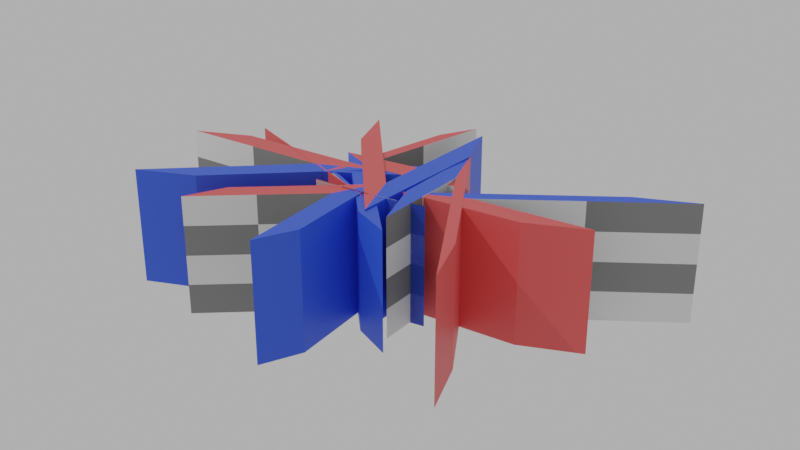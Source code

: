 # Source: crowd.blend  (saved by Blender 2.93.20; exported with 4.5.12 LTS)
import bpy
from mathutils import Matrix  # noqa: F401  (used for matrix-valued properties, if any)

bpy.ops.wm.read_factory_settings(use_empty=True)
scene = bpy.context.scene
scene.name = 'Scene'

# ---- collections
col_collection = bpy.data.collections.new('Collection'); scene.collection.children.link(col_collection)
col_wrapanime = bpy.data.collections.new('WrapAnime'); scene.collection.children.link(col_wrapanime)

# ---- materials (node trees are filled in below, after node groups)
mat_material = bpy.data.materials.new('Material')
mat_material.use_transparent_shadow = False
mat_material_001 = bpy.data.materials.new('Material.001')
mat_material_001.use_transparent_shadow = False
mat_check = bpy.data.materials.new('Check')
mat_check.use_transparent_shadow = False

# ---- material node trees
mat_material.use_nodes = True; mat_material.node_tree.nodes.clear()
_N = mat_material.node_tree.nodes; _L = mat_material.node_tree.links
n0 = _N.new('ShaderNodeBsdfPrincipled'); n0.name = 'Principled BSDF'; n0.location = (10, 300)
n0.distribution = 'GGX'
n0.subsurface_method = 'BURLEY'
n0.inputs[0].default_value = (0.03207, 0.1002, 0.8, 1.0)
n0.inputs[3].default_value = 1.45
n0.inputs[27].default_value = (0.0, 0.0, 0.0, 1.0)
n0.inputs[28].default_value = 1.0
n1 = _N.new('ShaderNodeOutputMaterial'); n1.name = 'Material Output'; n1.location = (300, 300)
_L.new(n0.outputs[0], n1.inputs[0])
n1.is_active_output = True
mat_material_001.use_nodes = True; mat_material_001.node_tree.nodes.clear()
_N = mat_material_001.node_tree.nodes; _L = mat_material_001.node_tree.links
n0 = _N.new('ShaderNodeBsdfPrincipled'); n0.name = 'Principled BSDF'; n0.location = (10, 300)
n0.distribution = 'GGX'
n0.subsurface_method = 'BURLEY'
n0.inputs[0].default_value = (0.8, 0.09369, 0.09369, 1.0)
n0.inputs[3].default_value = 1.45
n0.inputs[27].default_value = (0.0, 0.0, 0.0, 1.0)
n0.inputs[28].default_value = 1.0
n1 = _N.new('ShaderNodeOutputMaterial'); n1.name = 'Material Output'; n1.location = (300, 300)
_L.new(n0.outputs[0], n1.inputs[0])
n1.is_active_output = True
mat_check.use_nodes = True; mat_check.node_tree.nodes.clear()
_N = mat_check.node_tree.nodes; _L = mat_check.node_tree.links
n0 = _N.new('ShaderNodeBsdfPrincipled'); n0.name = 'Principled BSDF'; n0.location = (10, 300)
n0.distribution = 'GGX'
n0.subsurface_method = 'BURLEY'
n0.inputs[3].default_value = 1.45
n0.inputs[27].default_value = (0.0, 0.0, 0.0, 1.0)
n0.inputs[28].default_value = 1.0
n1 = _N.new('ShaderNodeOutputMaterial'); n1.name = 'Material Output'; n1.location = (300, 300)
n2 = _N.new('ShaderNodeTexCoord'); n2.name = 'Texture Coordinate'; n2.location = (-686, 264)
n3 = _N.new('ShaderNodeTexChecker'); n3.name = 'Checker Texture'; n3.location = (-416, 294)
n3.inputs[3].default_value = 4.0
_L.new(n0.outputs[0], n1.inputs[0])
_L.new(n2.outputs[2], n3.inputs[0])
_L.new(n3.outputs[0], n0.inputs[0])
n1.is_active_output = True

# ---- world
world_world = bpy.data.worlds.new('World'); scene.world = world_world
world_world.use_nodes = True; world_world.node_tree.nodes.clear()
_N = world_world.node_tree.nodes; _L = world_world.node_tree.links
n0 = _N.new('ShaderNodeOutputWorld'); n0.name = 'World Output'; n0.location = (300, 300)
n1 = _N.new('ShaderNodeBackground'); n1.name = 'Background'; n1.location = (10, 300)
n1.inputs[0].default_value = (0.4919, 0.4919, 0.4919, 1.0)
_L.new(n1.outputs[0], n0.inputs[0])
n0.is_active_output = True
world_world.color = (0.05088, 0.05088, 0.05088)
world_world.use_sun_shadow = False
world_world.sun_shadow_jitter_overblur = 0.0

# ---- cameras
cam_camera = bpy.data.cameras.new('Camera')

# ---- lights
light_sun = bpy.data.lights.new('Sun', 'SUN')
light_sun.transmission_factor = 0.0
light_sun.energy = 1.0
light_sun.shadow_soft_size = 0.125

# ---- meshes
me_plane = bpy.data.meshes.new('Plane')
me_plane.from_pydata([(-1.0, -1.0, 0.0), (1.0, -1.0, 0.0), (-1.0, 1.0, 0.0), (1.0, 1.0, 0.0)], [], [(0, 1, 3, 2)])
_uv = me_plane.uv_layers.new(name='UVMap')
_uv.uv.foreach_set('vector', [0.0, 0.0, 1.0, 0.0, 1.0, 1.0, 0.0, 1.0])
me_plane.use_remesh_fix_poles = True
me_plane.use_remesh_preserve_attributes = False
me_plane.update()
me_cube = bpy.data.meshes.new('Cube')
me_cube.from_pydata([(-1.0, -1.0, 0.4), (-1.0, -1.0, 0.6), (-1.0, 1.0, 0.4), (-1.0, 1.0, 0.6), (1.0, -1.0, 0.4), (1.0, -1.0, 0.6), (1.0, 1.0, 0.4), (1.0, 1.0, 0.6), (0.0, 1.0, -0.1), (0.0, 1.0, 0.1), (0.0, -1.0, -0.1), (0.0, -1.0, 0.1)], [], [(0, 1, 3, 2), (8, 9, 7, 6), (6, 7, 5, 4), (10, 11, 1, 0), (8, 6, 4, 10), (9, 3, 1, 11), (7, 9, 11, 5), (2, 8, 10, 0), (4, 5, 11, 10), (2, 3, 9, 8)])
me_cube.polygons.foreach_set('material_index', [1, 0, 0, 1, 2, 1, 0, 2, 0, 1])
_uv = me_cube.uv_layers.new(name='UVMap')
_uv.uv.foreach_set('vector', [0.375, 0.0, 0.625, 0.0, 0.625, 0.25, 0.375, 0.25, 0.375, 0.375, 0.625, 0.375, 0.625, 0.5, 0.375, 0.5, 0.375, 0.5, 0.625, 0.5, 0.625, 0.75, 0.375, 0.75, 0.375, 0.875, 0.625, 0.875, 0.625, 1.0, 0.375, 1.0, 0.9943, 0.5, 0.9943, 0.9999, 9.468e-05, 0.9999, 9.456e-05, 0.5, 0.75, 0.5, 0.875, 0.5, 0.875, 0.75, 0.75, 0.75, 0.625, 0.5, 0.75, 0.5, 0.75, 0.75, 0.625, 0.75, 0.9943, 9.471e-05, 0.9943, 0.5, 9.456e-05, 0.5, 9.459e-05, 9.456e-05, 0.375, 0.75, 0.625, 0.75, 0.625, 0.875, 0.375, 0.875, 0.375, 0.25, 0.625, 0.25, 0.625, 0.375, 0.375, 0.375])
me_cube.materials.append(mat_material)
me_cube.materials.append(mat_material_001)
me_cube.materials.append(mat_check)
me_cube.use_remesh_fix_poles = True
me_cube.use_remesh_preserve_attributes = False
me_cube.update()
me_cube_001 = bpy.data.meshes.new('Cube.001')
me_cube_001.from_pydata([(14.65, 8.717, -4.099), (11.65, 5.717, -4.066), (14.65, 8.717, 3.901), (11.65, 5.717, 3.934), (9.283, 14.65, -4.099), (6.283, 11.65, -4.066), (9.283, 14.65, 3.901), (6.283, 11.65, 3.934), (4.467, 4.183, 3.983), (1.467, 1.183, 4.017), (4.467, 4.183, -4.017), (1.467, 1.183, -3.983), (3.308, 13.59, -4.022), (3.308, 10.59, -4.015), (3.308, 13.59, 3.978), (3.308, 10.59, 3.985), (-4.589, 12.31, -4.022), (-4.589, 9.308, -4.015), (-4.589, 12.31, 3.978), (-4.589, 9.308, 3.985), (-0.6401, 5.448, 3.996), (-0.6401, 2.448, 4.004), (-0.6401, 5.448, -4.004), (-0.6401, 2.448, -3.996), (-13.6, 5.713, -3.867), (-10.6, 2.713, -3.911), (-13.6, 5.713, 4.133), (-10.6, 2.713, 4.089), (-5.713, 4.396, -3.867), (-2.713, 1.396, -3.911), (-5.713, 4.396, 4.133), (-2.713, 1.396, 4.089), (-2.159, -2.445, 4.022), (0.8412, -5.445, 3.978), (-2.159, -2.445, -3.978), (0.8412, -5.445, -4.022), (12.67, 4.306, -4.022), (9.669, 4.306, -4.015), (12.67, 4.306, 3.978), (9.669, 4.306, 3.985), (4.694, 3.669, -4.022), (1.694, 3.669, -4.015), (4.694, 3.669, 3.978), (1.694, 3.669, 3.985), (1.181, 3.987, 3.996), (-1.819, 3.987, 4.004), (1.181, 3.987, -4.004), (-1.819, 3.987, -3.996), (1.651, 5.411, -3.867), (1.651, 5.411, -3.911), (1.651, 5.411, 4.133), (1.651, 5.411, 4.089), (-5.411, 1.651, -3.867), (-5.411, 1.651, -3.911), (-5.411, 1.651, 4.133), (-5.411, 1.651, 4.089), (-1.88, 3.531, 4.022), (-1.88, 3.531, 3.978), (-1.88, 3.531, -3.978), (-1.88, 3.531, -4.022), (-3.853, -2.348, -4.18), (-0.8534, -2.348, -4.12), (-3.853, -2.348, 3.82), (-0.8534, -2.348, 3.88), (-6.652, 5.147, -4.18), (-3.652, 5.147, -4.12), (-6.652, 5.147, 3.82), (-3.652, 5.147, 3.88), (2.247, 1.399, 3.97), (5.247, 1.399, 4.03), (2.247, 1.399, -4.03), (5.247, 1.399, -3.97), (9.986, -3.43, -3.867), (6.986, -0.4298, -3.911), (9.986, -3.43, 4.133), (6.986, -0.4298, 4.089), (3.43, -8.014, -3.867), (0.4298, -5.014, -3.911), (3.43, -8.014, 4.133), (0.4298, -5.014, 4.089), (-0.792, 1.778, 4.022), (-3.792, 4.778, 3.978), (-0.792, 1.778, -3.978), (-3.792, 4.778, -4.022), (5.657, -8.945, -4.18), (5.657, -5.945, -4.12), (5.657, -8.945, 3.82), (5.657, -5.945, 3.88), (-0.05455, -3.343, -4.18), (-0.05455, -0.3434, -4.12), (-0.05455, -3.343, 3.82), (-0.05455, -0.3434, 3.88), (2.801, 1.356, 3.97), (2.801, 4.356, 4.03), (2.801, 1.356, -4.03), (2.801, 4.356, -3.97), (-12.96, -4.964, -3.86), (-9.963, -1.964, -3.907), (-12.96, -4.964, 4.14), (-9.963, -1.964, 4.093), (-13.04, -12.96, -3.86), (-10.04, -9.963, -3.907), (-13.04, -12.96, 4.14), (-10.04, -9.963, 4.093), (-5.5, -1.464, 4.023), (-2.5, 1.536, 3.977), (-5.5, -1.464, -3.977), (-2.5, 1.536, -4.023)], [], [(0, 1, 3, 2), (8, 9, 7, 6), (6, 7, 5, 4), (10, 11, 1, 0), (8, 6, 4, 10), (9, 3, 1, 11), (7, 9, 11, 5), (2, 8, 10, 0), (4, 5, 11, 10), (2, 3, 9, 8), (12, 13, 15, 14), (20, 21, 19, 18), (18, 19, 17, 16), (22, 23, 13, 12), (20, 18, 16, 22), (21, 15, 13, 23), (19, 21, 23, 17), (14, 20, 22, 12), (16, 17, 23, 22), (14, 15, 21, 20), (24, 25, 27, 26), (32, 33, 31, 30), (30, 31, 29, 28), (34, 35, 25, 24), (32, 30, 28, 34), (33, 27, 25, 35), (31, 33, 35, 29), (26, 32, 34, 24), (28, 29, 35, 34), (26, 27, 33, 32), (36, 37, 39, 38), (44, 45, 43, 42), (42, 43, 41, 40), (46, 47, 37, 36), (44, 42, 40, 46), (45, 39, 37, 47), (43, 45, 47, 41), (38, 44, 46, 36), (40, 41, 47, 46), (38, 39, 45, 44), (48, 49, 51, 50), (56, 57, 55, 54), (54, 55, 53, 52), (58, 59, 49, 48), (56, 54, 52, 58), (57, 51, 49, 59), (55, 57, 59, 53), (50, 56, 58, 48), (52, 53, 59, 58), (50, 51, 57, 56), (60, 61, 63, 62), (68, 69, 67, 66), (66, 67, 65, 64), (70, 71, 61, 60), (68, 66, 64, 70), (69, 63, 61, 71), (67, 69, 71, 65), (62, 68, 70, 60), (64, 65, 71, 70), (62, 63, 69, 68), (72, 73, 75, 74), (80, 81, 79, 78), (78, 79, 77, 76), (82, 83, 73, 72), (80, 78, 76, 82), (81, 75, 73, 83), (79, 81, 83, 77), (74, 80, 82, 72), (76, 77, 83, 82), (74, 75, 81, 80), (84, 85, 87, 86), (92, 93, 91, 90), (90, 91, 89, 88), (94, 95, 85, 84), (92, 90, 88, 94), (93, 87, 85, 95), (91, 93, 95, 89), (86, 92, 94, 84), (88, 89, 95, 94), (86, 87, 93, 92), (96, 97, 99, 98), (104, 105, 103, 102), (102, 103, 101, 100), (106, 107, 97, 96), (104, 102, 100, 106), (105, 99, 97, 107), (103, 105, 107, 101), (98, 104, 106, 96), (100, 101, 107, 106), (98, 99, 105, 104)])
me_cube_001.polygons.foreach_set('material_index', [1, 0, 0, 1, 2, 1, 0, 2, 0, 1, 1, 0, 0, 1, 2, 1, 0, 2, 0, 1, 1, 0, 0, 1, 2, 1, 0, 2, 0, 1, 1, 0, 0, 1, 2, 1, 0, 2, 0, 1, 1, 0, 0, 1, 2, 1, 0, 2, 0, 1, 1, 0, 0, 1, 2, 1, 0, 2, 0, 1, 1, 0, 0, 1, 2, 1, 0, 2, 0, 1, 1, 0, 0, 1, 2, 1, 0, 2, 0, 1, 1, 0, 0, 1, 2, 1, 0, 2, 0, 1])
_uv = me_cube_001.uv_layers.new(name='UVMap')
_uv.uv.foreach_set('vector', [0.375, 0.0, 0.625, 0.0, 0.625, 0.25, 0.375, 0.25, 0.375, 0.375, 0.625, 0.375, 0.625, 0.5, 0.375, 0.5, 0.375, 0.5, 0.625, 0.5, 0.625, 0.75, 0.375, 0.75, 0.375, 0.875, 0.625, 0.875, 0.625, 1.0, 0.375, 1.0, 0.9943, 0.5, 0.9943, 0.9999, 9.468e-05, 0.9999, 9.456e-05, 0.5, 0.75, 0.5, 0.875, 0.5, 0.875, 0.75, 0.75, 0.75, 0.625, 0.5, 0.75, 0.5, 0.75, 0.75, 0.625, 0.75, 0.9943, 9.471e-05, 0.9943, 0.5, 9.456e-05, 0.5, 9.459e-05, 9.456e-05, 0.375, 0.75, 0.625, 0.75, 0.625, 0.875, 0.375, 0.875, 0.375, 0.25, 0.625, 0.25, 0.625, 0.375, 0.375, 0.375, 0.375, 0.0, 0.625, 0.0, 0.625, 0.25, 0.375, 0.25, 0.375, 0.375, 0.625, 0.375, 0.625, 0.5, 0.375, 0.5, 0.375, 0.5, 0.625, 0.5, 0.625, 0.75, 0.375, 0.75, 0.375, 0.875, 0.625, 0.875, 0.625, 1.0, 0.375, 1.0, 0.9943, 0.5, 0.9943, 0.9999, 9.468e-05, 0.9999, 9.456e-05, 0.5, 0.75, 0.5, 0.875, 0.5, 0.875, 0.75, 0.75, 0.75, 0.625, 0.5, 0.75, 0.5, 0.75, 0.75, 0.625, 0.75, 0.9943, 9.471e-05, 0.9943, 0.5, 9.456e-05, 0.5, 9.459e-05, 9.456e-05, 0.375, 0.75, 0.625, 0.75, 0.625, 0.875, 0.375, 0.875, 0.375, 0.25, 0.625, 0.25, 0.625, 0.375, 0.375, 0.375, 0.375, 0.0, 0.625, 0.0, 0.625, 0.25, 0.375, 0.25, 0.375, 0.375, 0.625, 0.375, 0.625, 0.5, 0.375, 0.5, 0.375, 0.5, 0.625, 0.5, 0.625, 0.75, 0.375, 0.75, 0.375, 0.875, 0.625, 0.875, 0.625, 1.0, 0.375, 1.0, 0.9943, 0.5, 0.9943, 0.9999, 9.468e-05, 0.9999, 9.456e-05, 0.5, 0.75, 0.5, 0.875, 0.5, 0.875, 0.75, 0.75, 0.75, 0.625, 0.5, 0.75, 0.5, 0.75, 0.75, 0.625, 0.75, 0.9943, 9.471e-05, 0.9943, 0.5, 9.456e-05, 0.5, 9.459e-05, 9.456e-05, 0.375, 0.75, 0.625, 0.75, 0.625, 0.875, 0.375, 0.875, 0.375, 0.25, 0.625, 0.25, 0.625, 0.375, 0.375, 0.375, 0.375, 0.0, 0.625, 0.0, 0.625, 0.25, 0.375, 0.25, 0.375, 0.375, 0.625, 0.375, 0.625, 0.5, 0.375, 0.5, 0.375, 0.5, 0.625, 0.5, 0.625, 0.75, 0.375, 0.75, 0.375, 0.875, 0.625, 0.875, 0.625, 1.0, 0.375, 1.0, 0.9943, 0.5, 0.9943, 0.9999, 9.468e-05, 0.9999, 9.456e-05, 0.5, 0.75, 0.5, 0.875, 0.5, 0.875, 0.75, 0.75, 0.75, 0.625, 0.5, 0.75, 0.5, 0.75, 0.75, 0.625, 0.75, 0.9943, 9.471e-05, 0.9943, 0.5, 9.456e-05, 0.5, 9.459e-05, 9.456e-05, 0.375, 0.75, 0.625, 0.75, 0.625, 0.875, 0.375, 0.875, 0.375, 0.25, 0.625, 0.25, 0.625, 0.375, 0.375, 0.375, 0.375, 0.0, 0.625, 0.0, 0.625, 0.25, 0.375, 0.25, 0.375, 0.375, 0.625, 0.375, 0.625, 0.5, 0.375, 0.5, 0.375, 0.5, 0.625, 0.5, 0.625, 0.75, 0.375, 0.75, 0.375, 0.875, 0.625, 0.875, 0.625, 1.0, 0.375, 1.0, 0.9943, 0.5, 0.9943, 0.9999, 9.468e-05, 0.9999, 9.456e-05, 0.5, 0.75, 0.5, 0.875, 0.5, 0.875, 0.75, 0.75, 0.75, 0.625, 0.5, 0.75, 0.5, 0.75, 0.75, 0.625, 0.75, 0.9943, 9.471e-05, 0.9943, 0.5, 9.456e-05, 0.5, 9.459e-05, 9.456e-05, 0.375, 0.75, 0.625, 0.75, 0.625, 0.875, 0.375, 0.875, 0.375, 0.25, 0.625, 0.25, 0.625, 0.375, 0.375, 0.375, 0.375, 0.0, 0.625, 0.0, 0.625, 0.25, 0.375, 0.25, 0.375, 0.375, 0.625, 0.375, 0.625, 0.5, 0.375, 0.5, 0.375, 0.5, 0.625, 0.5, 0.625, 0.75, 0.375, 0.75, 0.375, 0.875, 0.625, 0.875, 0.625, 1.0, 0.375, 1.0, 0.9943, 0.5, 0.9943, 0.9999, 9.468e-05, 0.9999, 9.456e-05, 0.5, 0.75, 0.5, 0.875, 0.5, 0.875, 0.75, 0.75, 0.75, 0.625, 0.5, 0.75, 0.5, 0.75, 0.75, 0.625, 0.75, 0.9943, 9.471e-05, 0.9943, 0.5, 9.456e-05, 0.5, 9.459e-05, 9.456e-05, 0.375, 0.75, 0.625, 0.75, 0.625, 0.875, 0.375, 0.875, 0.375, 0.25, 0.625, 0.25, 0.625, 0.375, 0.375, 0.375, 0.375, 0.0, 0.625, 0.0, 0.625, 0.25, 0.375, 0.25, 0.375, 0.375, 0.625, 0.375, 0.625, 0.5, 0.375, 0.5, 0.375, 0.5, 0.625, 0.5, 0.625, 0.75, 0.375, 0.75, 0.375, 0.875, 0.625, 0.875, 0.625, 1.0, 0.375, 1.0, 0.9943, 0.5, 0.9943, 0.9999, 9.468e-05, 0.9999, 9.456e-05, 0.5, 0.75, 0.5, 0.875, 0.5, 0.875, 0.75, 0.75, 0.75, 0.625, 0.5, 0.75, 0.5, 0.75, 0.75, 0.625, 0.75, 0.9943, 9.471e-05, 0.9943, 0.5, 9.456e-05, 0.5, 9.459e-05, 9.456e-05, 0.375, 0.75, 0.625, 0.75, 0.625, 0.875, 0.375, 0.875, 0.375, 0.25, 0.625, 0.25, 0.625, 0.375, 0.375, 0.375, 0.375, 0.0, 0.625, 0.0, 0.625, 0.25, 0.375, 0.25, 0.375, 0.375, 0.625, 0.375, 0.625, 0.5, 0.375, 0.5, 0.375, 0.5, 0.625, 0.5, 0.625, 0.75, 0.375, 0.75, 0.375, 0.875, 0.625, 0.875, 0.625, 1.0, 0.375, 1.0, 0.9943, 0.5, 0.9943, 0.9999, 9.468e-05, 0.9999, 9.456e-05, 0.5, 0.75, 0.5, 0.875, 0.5, 0.875, 0.75, 0.75, 0.75, 0.625, 0.5, 0.75, 0.5, 0.75, 0.75, 0.625, 0.75, 0.9943, 9.471e-05, 0.9943, 0.5, 9.456e-05, 0.5, 9.459e-05, 9.456e-05, 0.375, 0.75, 0.625, 0.75, 0.625, 0.875, 0.375, 0.875, 0.375, 0.25, 0.625, 0.25, 0.625, 0.375, 0.375, 0.375, 0.375, 0.0, 0.625, 0.0, 0.625, 0.25, 0.375, 0.25, 0.375, 0.375, 0.625, 0.375, 0.625, 0.5, 0.375, 0.5, 0.375, 0.5, 0.625, 0.5, 0.625, 0.75, 0.375, 0.75, 0.375, 0.875, 0.625, 0.875, 0.625, 1.0, 0.375, 1.0, 0.9943, 0.5, 0.9943, 0.9999, 9.468e-05, 0.9999, 9.456e-05, 0.5, 0.75, 0.5, 0.875, 0.5, 0.875, 0.75, 0.75, 0.75, 0.625, 0.5, 0.75, 0.5, 0.75, 0.75, 0.625, 0.75, 0.9943, 9.471e-05, 0.9943, 0.5, 9.456e-05, 0.5, 9.459e-05, 9.456e-05, 0.375, 0.75, 0.625, 0.75, 0.625, 0.875, 0.375, 0.875, 0.375, 0.25, 0.625, 0.25, 0.625, 0.375, 0.375, 0.375])
me_cube_001.materials.append(mat_material)
me_cube_001.materials.append(mat_material_001)
me_cube_001.materials.append(mat_check)
me_cube_001.use_remesh_fix_poles = True
me_cube_001.use_remesh_preserve_attributes = False
me_cube_001.update()

# ---- objects
ob_sun = bpy.data.objects.new('Sun', light_sun)
ob_curves = bpy.data.objects.new('Curves', me_plane)
ob_tracker = bpy.data.objects.new('Tracker', None)
ob_bird = bpy.data.objects.new('Bird', me_cube)
ob_birds = bpy.data.objects.new('Birds', me_cube_001)
ob_camera = bpy.data.objects.new('Camera', cam_camera)

# ---- transforms, parenting, visibility, modifiers, constraints
ob_sun.location = (0.0, 0.0, 14.91)
ob_sun.rotation_euler = (-0.7306, 0.1031, -0.3462)
ob_curves.location = (1.0, -2.801, 0.0)
ob_tracker.location = (0.05202, 6.967, 0.2668)
ob_tracker.empty_display_type = 'SPHERE'
ob_bird.location = (0.0, 0.0, 0.0)
ob_bird.hide_render = True
ob_birds.location = (0.0, 0.0, 0.0)
ob_camera.location = (-57.3, 31.82, 29.64)
ob_camera.rotation_euler = (1.152, 2.489e-06, -2.073)

# ---- collection membership
scene.collection.objects.link(ob_sun)
col_collection.objects.link(ob_curves)
col_collection.objects.link(ob_tracker)
col_collection.objects.link(ob_bird)
col_collection.objects.link(ob_birds)
col_collection.objects.link(ob_camera)

# ---- scene / render settings (as saved in the file)
scene.camera = ob_camera
scene.frame_start = 1; scene.frame_end = 2000; scene.frame_set(243)
scene.render.engine = 'BLENDER_EEVEE_NEXT'
scene.render.image_settings.compression = 0
scene.render.fps = 240
scene.cycles.use_denoising = False
scene.cycles.samples = 128
scene.cycles.sampling_pattern = 'TABULATED_SOBOL'
scene.cycles.use_adaptive_sampling = False
scene.cycles.use_light_tree = False
scene.view_settings.view_transform = 'Filmic'
bpy.context.view_layer.update()

